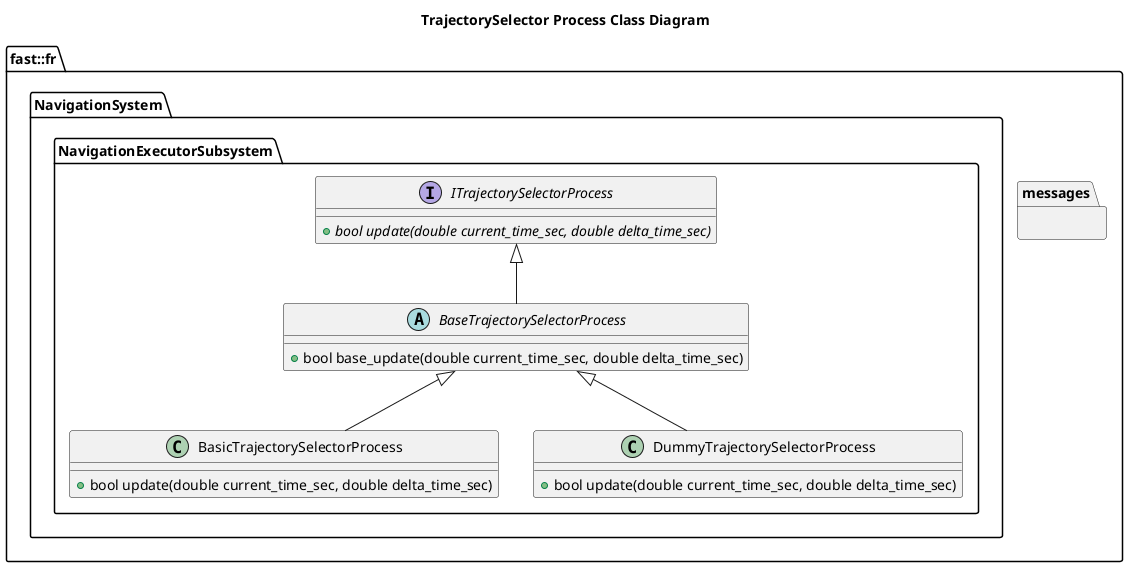

The diagram above was rendered by PlantUML. Its source (embedded in the PNG):
@startuml
title TrajectorySelector Process Class Diagram

namespace fast::fr {
  namespace messages {
  }
  namespace NavigationSystem {
    namespace NavigationExecutorSubsystem {
        interface ITrajectorySelectorProcess  {
          +{abstract} bool update(double current_time_sec, double delta_time_sec)
        }
        abstract BaseTrajectorySelectorProcess {
          +bool base_update(double current_time_sec, double delta_time_sec)

        }
        BaseTrajectorySelectorProcess -up-|> ITrajectorySelectorProcess
        class BasicTrajectorySelectorProcess {
          +bool update(double current_time_sec, double delta_time_sec)
        }
        BasicTrajectorySelectorProcess -up-|> BaseTrajectorySelectorProcess
        class DummyTrajectorySelectorProcess {
          +bool update(double current_time_sec, double delta_time_sec)
        }
        DummyTrajectorySelectorProcess -up-|> BaseTrajectorySelectorProcess
    }
  }
}
@enduml